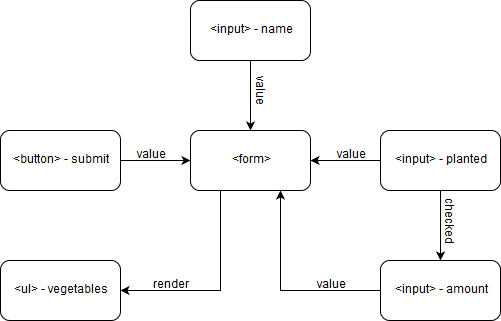

The diagram above was exported from draw.io. Its source (the exported page's mxGraphModel, read from the mxfile embedded in the PNG):
<mxGraphModel dx="1393" dy="833" grid="1" gridSize="10" guides="1" tooltips="1" connect="1" arrows="1" fold="1" page="1" pageScale="1" pageWidth="827" pageHeight="1169" math="0" shadow="0">
  <root>
    <mxCell id="0" />
    <mxCell id="1" parent="0" />
    <mxCell id="calvHwzzQ_HcXdft6u33-18" style="edgeStyle=orthogonalEdgeStyle;rounded=0;orthogonalLoop=1;jettySize=auto;html=1;exitX=0.25;exitY=1;exitDx=0;exitDy=0;entryX=1;entryY=0.5;entryDx=0;entryDy=0;" edge="1" parent="1" source="calvHwzzQ_HcXdft6u33-2" target="calvHwzzQ_HcXdft6u33-17">
      <mxGeometry relative="1" as="geometry" />
    </mxCell>
    <mxCell id="calvHwzzQ_HcXdft6u33-2" value="&amp;lt;form&amp;gt;" style="rounded=1;whiteSpace=wrap;html=1;" vertex="1" parent="1">
      <mxGeometry x="340" y="390" width="120" height="60" as="geometry" />
    </mxCell>
    <mxCell id="calvHwzzQ_HcXdft6u33-6" style="edgeStyle=orthogonalEdgeStyle;rounded=0;orthogonalLoop=1;jettySize=auto;html=1;exitX=0.5;exitY=1;exitDx=0;exitDy=0;" edge="1" parent="1" source="calvHwzzQ_HcXdft6u33-3" target="calvHwzzQ_HcXdft6u33-2">
      <mxGeometry relative="1" as="geometry" />
    </mxCell>
    <mxCell id="calvHwzzQ_HcXdft6u33-3" value="&amp;lt;input&amp;gt; - name" style="rounded=1;whiteSpace=wrap;html=1;" vertex="1" parent="1">
      <mxGeometry x="340" y="260" width="120" height="60" as="geometry" />
    </mxCell>
    <mxCell id="calvHwzzQ_HcXdft6u33-9" value="" style="edgeStyle=orthogonalEdgeStyle;rounded=0;orthogonalLoop=1;jettySize=auto;html=1;" edge="1" parent="1" source="calvHwzzQ_HcXdft6u33-8" target="calvHwzzQ_HcXdft6u33-2">
      <mxGeometry relative="1" as="geometry" />
    </mxCell>
    <mxCell id="calvHwzzQ_HcXdft6u33-12" style="edgeStyle=orthogonalEdgeStyle;rounded=0;orthogonalLoop=1;jettySize=auto;html=1;" edge="1" parent="1" source="calvHwzzQ_HcXdft6u33-8" target="calvHwzzQ_HcXdft6u33-10">
      <mxGeometry relative="1" as="geometry" />
    </mxCell>
    <mxCell id="calvHwzzQ_HcXdft6u33-8" value="&amp;lt;input&amp;gt; - planted" style="rounded=1;whiteSpace=wrap;html=1;" vertex="1" parent="1">
      <mxGeometry x="530" y="390" width="120" height="60" as="geometry" />
    </mxCell>
    <mxCell id="calvHwzzQ_HcXdft6u33-13" style="edgeStyle=orthogonalEdgeStyle;rounded=0;orthogonalLoop=1;jettySize=auto;html=1;entryX=0.75;entryY=1;entryDx=0;entryDy=0;" edge="1" parent="1" source="calvHwzzQ_HcXdft6u33-10" target="calvHwzzQ_HcXdft6u33-2">
      <mxGeometry relative="1" as="geometry" />
    </mxCell>
    <mxCell id="calvHwzzQ_HcXdft6u33-10" value="&amp;lt;input&amp;gt; - amount" style="rounded=1;whiteSpace=wrap;html=1;" vertex="1" parent="1">
      <mxGeometry x="530" y="520" width="120" height="60" as="geometry" />
    </mxCell>
    <mxCell id="calvHwzzQ_HcXdft6u33-16" value="" style="edgeStyle=orthogonalEdgeStyle;rounded=0;orthogonalLoop=1;jettySize=auto;html=1;" edge="1" parent="1" source="calvHwzzQ_HcXdft6u33-14" target="calvHwzzQ_HcXdft6u33-2">
      <mxGeometry relative="1" as="geometry" />
    </mxCell>
    <mxCell id="calvHwzzQ_HcXdft6u33-14" value="&amp;lt;button&amp;gt; - submit" style="rounded=1;whiteSpace=wrap;html=1;" vertex="1" parent="1">
      <mxGeometry x="150" y="390" width="120" height="60" as="geometry" />
    </mxCell>
    <mxCell id="calvHwzzQ_HcXdft6u33-17" value="&amp;lt;ul&amp;gt; - vegetables" style="rounded=1;whiteSpace=wrap;html=1;" vertex="1" parent="1">
      <mxGeometry x="150" y="520" width="120" height="60" as="geometry" />
    </mxCell>
    <mxCell id="calvHwzzQ_HcXdft6u33-19" value="value" style="text;html=1;strokeColor=none;fillColor=none;align=center;verticalAlign=middle;whiteSpace=wrap;rounded=0;" vertex="1" parent="1">
      <mxGeometry x="280" y="405" width="40" height="20" as="geometry" />
    </mxCell>
    <mxCell id="calvHwzzQ_HcXdft6u33-20" value="value" style="text;html=1;strokeColor=none;fillColor=none;align=center;verticalAlign=middle;whiteSpace=wrap;rounded=0;" vertex="1" parent="1">
      <mxGeometry x="480" y="405" width="40" height="20" as="geometry" />
    </mxCell>
    <mxCell id="calvHwzzQ_HcXdft6u33-21" value="value" style="text;html=1;strokeColor=none;fillColor=none;align=center;verticalAlign=middle;whiteSpace=wrap;rounded=0;" vertex="1" parent="1">
      <mxGeometry x="460" y="535" width="40" height="20" as="geometry" />
    </mxCell>
    <mxCell id="calvHwzzQ_HcXdft6u33-22" value="render" style="text;html=1;strokeColor=none;fillColor=none;align=center;verticalAlign=middle;whiteSpace=wrap;rounded=0;" vertex="1" parent="1">
      <mxGeometry x="300" y="535" width="40" height="20" as="geometry" />
    </mxCell>
    <mxCell id="calvHwzzQ_HcXdft6u33-23" value="checked" style="text;html=1;strokeColor=none;fillColor=none;align=center;verticalAlign=middle;whiteSpace=wrap;rounded=0;rotation=90;" vertex="1" parent="1">
      <mxGeometry x="579" y="470" width="40" height="20" as="geometry" />
    </mxCell>
    <mxCell id="calvHwzzQ_HcXdft6u33-25" value="value" style="text;html=1;strokeColor=none;fillColor=none;align=center;verticalAlign=middle;whiteSpace=wrap;rounded=0;rotation=90;" vertex="1" parent="1">
      <mxGeometry x="390" y="340" width="40" height="20" as="geometry" />
    </mxCell>
  </root>
</mxGraphModel>